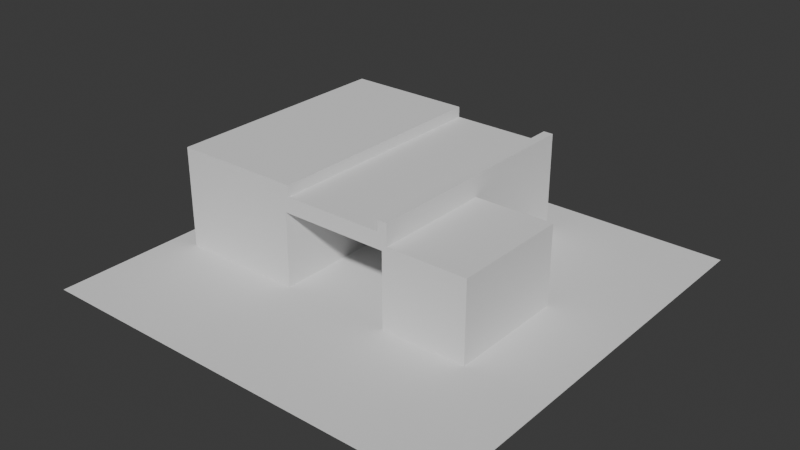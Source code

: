 # Source: 01_ModellingRuins.blend  (saved by Blender 4.3.34; exported with 4.5.12 LTS)
import bpy
from mathutils import Matrix  # noqa: F401  (used for matrix-valued properties, if any)

bpy.ops.wm.read_factory_settings(use_empty=True)
scene = bpy.context.scene
scene.name = 'Scene'

# ---- collections
col_collection = bpy.data.collections.new('Collection'); scene.collection.children.link(col_collection)

# ---- world
world_world = bpy.data.worlds.new('World'); scene.world = world_world
world_world.use_nodes = True; world_world.node_tree.nodes.clear()
_N = world_world.node_tree.nodes; _L = world_world.node_tree.links
n0 = _N.new('ShaderNodeOutputWorld'); n0.name = 'World Output'; n0.location = (300, 300)
n1 = _N.new('ShaderNodeBackground'); n1.name = 'Background'; n1.location = (10, 300)
n1.inputs[0].default_value = (0.05088, 0.05088, 0.05088, 1.0)
_L.new(n1.outputs[0], n0.inputs[0])
n0.is_active_output = True
world_world.color = (0.05088, 0.05088, 0.05088)
world_world.sun_shadow_jitter_overblur = 0.0

# ---- meshes
me_plane = bpy.data.meshes.new('Plane')
me_plane.from_pydata([(-3.985, -3.985, 0.0), (3.985, -3.985, 0.0), (-3.985, 3.985, 0.0), (3.985, 3.985, 0.0)], [], [(0, 1, 3, 2)])
_uv = me_plane.uv_layers.new(name='UVMap')
_uv.uv.foreach_set('vector', [0.0, 0.0, 1.0, 0.0, 1.0, 1.0, 0.0, 1.0])
me_plane.update()
me_plane_001 = bpy.data.meshes.new('Plane.001')
me_plane_001.from_pydata([(-3.498, -1.51, 0.0), (0.9, -1.51, 0.0), (-3.498, 3.01, 0.0), (1.0, 3.01, 0.0), (-3.498, 3.01, 1.5), (-3.498, -1.51, 1.5), (0.9, -1.51, 1.4), (1.0, 3.01, 1.5), (-3.498, 0.7501, 0.0), (1.0, 0.7501, 0.0), (-3.498, 0.7501, 1.5), (1.0, 0.7501, 1.5), (-1.149, -1.51, 0.0), (-1.249, 3.01, 0.0), (-1.149, -1.51, 1.4), (-1.249, 3.01, 1.5), (-1.249, 0.7501, 0.0), (2.5, -1.51, 1.5), (2.5, -1.51, 0.0), (2.5, 0.7501, 0.0), (2.5, 0.7501, 1.5), (-3.498, 0.7501, 1.7), (-3.498, -1.51, 1.7), (-1.249, -1.51, 1.7), (1.0, -1.51, 1.7), (1.0, 0.7501, 1.7), (1.0, 3.01, 1.7), (-1.249, 3.01, 1.7), (-3.498, 3.01, 1.7), (-1.249, -1.51, 0.0), (1.0, -1.51, 0.0), (-1.249, -1.51, 1.5), (1.0, -1.51, 1.5), (-1.149, 1.89, 0.0), (0.9, 1.89, 0.0), (-1.149, 1.89, 1.4), (0.9, 1.89, 1.4), (-1.064, -1.51, 1.5), (0.8152, -1.51, 1.5), (0.8152, 3.01, 0.0), (-1.064, 3.01, 0.0), (0.8152, 3.01, 1.5), (-1.064, 3.01, 1.5), (-1.064, -1.51, 1.7), (0.8152, -1.51, 1.7), (0.8152, 3.01, 1.7), (-1.064, 3.01, 1.7), (0.8152, 0.7501, 1.7), (-1.064, 0.7501, 1.7), (-0.9808, -1.51, 1.4), (0.7316, -1.51, 1.4), (-0.9808, 1.89, 0.0), (0.7316, 1.89, 0.0), (-0.9808, 1.89, 1.4), (0.7316, 1.89, 1.4), (-3.498, 0.7501, 1.9), (-3.498, -1.51, 1.9), (0.8152, -1.51, 1.9), (1.0, -1.51, 1.9), (1.0, 0.7501, 1.9), (1.0, 3.01, 1.9), (-1.249, 3.01, 1.9), (-3.498, 3.01, 1.9), (-1.249, 0.7501, 1.9), (-1.249, -1.51, 1.9), (-1.064, 3.01, 1.9), (-1.064, 0.7501, 1.9), (-1.064, -1.51, 1.9), (0.8152, 3.01, 1.9), (0.8152, 0.7501, 1.9)], [], [(15, 4, 28, 27), (9, 3, 7, 11), (8, 0, 5, 10), (13, 2, 4, 15), (49, 14, 35, 53), (2, 8, 10, 4), (11, 32, 17, 20), (5, 31, 23, 22), (0, 8, 16, 29), (10, 5, 22, 21), (0, 29, 31, 5), (40, 13, 15, 42), (32, 11, 25, 24), (8, 2, 13, 16), (18, 19, 20, 17), (30, 9, 19, 18), (32, 30, 18, 17), (9, 11, 20, 19), (22, 23, 64, 56), (47, 44, 57, 69), (43, 48, 66, 67), (24, 25, 59, 58), (38, 32, 24, 44), (4, 10, 21, 28), (42, 15, 27, 46), (11, 7, 26, 25), (50, 6, 32, 38), (6, 1, 30, 32), (12, 14, 31, 29), (52, 34, 36, 54), (1, 6, 36, 34), (14, 12, 33, 35), (33, 51, 53, 35), (51, 52, 54, 53), (14, 49, 37, 31), (49, 50, 38, 37), (7, 41, 45, 26), (41, 42, 46, 45), (31, 37, 43, 23), (37, 38, 44, 43), (28, 21, 55, 62), (43, 44, 47, 48), (27, 28, 62, 61), (48, 47, 45, 46), (3, 39, 41, 7), (39, 40, 42, 41), (6, 50, 54, 36), (50, 49, 53, 54), (69, 59, 60, 68), (57, 58, 59, 69), (56, 64, 63, 55), (55, 63, 61, 62), (64, 67, 66, 63), (63, 66, 65, 61), (48, 46, 65, 66), (21, 22, 56, 55), (23, 43, 67, 64), (46, 27, 61, 65), (45, 47, 69, 68), (44, 24, 58, 57), (25, 26, 60, 59), (26, 45, 68, 60), (3, 9, 30, 1, 34, 52, 51, 33, 12, 29, 16, 13, 40, 39)])
_uv = me_plane_001.uv_layers.new(name='UVMap')
_uv.uv.foreach_set('vector', [0.5, 1.0, 0.0, 1.0, 0.0, 1.0, 0.5, 1.0, 1.0, 0.5, 1.0, 1.0, 1.0, 1.0, 1.0, 0.5, 0.0, 0.5, 0.0, 0.0, 0.0, 0.0, 0.0, 0.5, 0.5, 1.0, 0.0, 1.0, 0.0, 1.0, 0.5, 1.0, 0.6741, 0.0, 0.5222, 0.0, 0.5222, 0.0, 0.6741, 0.0, 0.0, 1.0, 0.0, 0.5, 0.0, 0.5, 0.0, 1.0, 1.0, 0.5, 1.0, 0.0, 1.0, 0.0, 1.0, 0.5, 0.0, 0.0, 0.5, 0.0, 0.5, 0.0, 0.0, 0.0, 0.0, 0.0, 0.0, 0.5, 0.5, 0.5, 0.5, 0.0, 0.0, 0.5, 0.0, 0.0, 0.0, 0.0, 0.0, 0.5, 0.0, 0.0, 0.5, 0.0, 0.5, 0.0, 0.0, 0.0, 0.6667, 1.0, 0.5, 1.0, 0.5, 1.0, 0.6667, 1.0, 1.0, 0.0, 1.0, 0.5, 1.0, 0.5, 1.0, 0.0, 0.0, 0.5, 0.0, 1.0, 0.5, 1.0, 0.5, 0.5, 1.0, 0.0, 1.0, 0.5, 1.0, 0.5, 1.0, 0.0, 1.0, 0.0, 1.0, 0.5, 1.0, 0.5, 1.0, 0.0, 1.0, 0.0, 1.0, 0.0, 1.0, 0.0, 1.0, 0.0, 1.0, 0.5, 1.0, 0.5, 1.0, 0.5, 1.0, 0.5, 0.0, 0.0, 0.5, 0.0, 0.5, 0.0, 0.0, 0.0, 0.8333, 0.5, 0.8333, 0.0, 0.8333, 0.0, 0.8333, 0.5, 0.6667, 0.0, 0.6667, 0.5, 0.6667, 0.5, 0.6667, 0.0, 1.0, 0.0, 1.0, 0.5, 1.0, 0.5, 1.0, 0.0, 0.8333, 0.0, 1.0, 0.0, 1.0, 0.0, 0.8333, 0.0, 0.0, 1.0, 0.0, 0.5, 0.0, 0.5, 0.0, 1.0, 0.6667, 1.0, 0.5, 1.0, 0.5, 1.0, 0.6667, 1.0, 1.0, 0.5, 1.0, 1.0, 1.0, 1.0, 1.0, 0.5, 0.8259, 0.0, 0.9778, 0.0, 1.0, 0.0, 0.8333, 0.0, 0.9778, 0.0, 0.9778, 0.0, 1.0, 0.0, 1.0, 0.0, 0.5222, 0.0, 0.5222, 0.0, 0.5, 0.0, 0.5, 0.0, 0.8259, 0.0, 0.9778, 0.0, 0.9778, 0.0, 0.8259, 0.0, 0.9778, 0.0, 0.9778, 0.0, 0.9778, 0.0, 0.9778, 0.0, 0.5222, 0.0, 0.5222, 0.0, 0.5222, 0.0, 0.5222, 0.0, 0.5222, 0.0, 0.6741, 0.0, 0.6741, 0.0, 0.5222, 0.0, 0.6741, 0.0, 0.8259, 0.0, 0.8259, 0.0, 0.6741, 0.0, 0.5222, 0.0, 0.6741, 0.0, 0.6667, 0.0, 0.5, 0.0, 0.6741, 0.0, 0.8259, 0.0, 0.8333, 0.0, 0.6667, 0.0, 1.0, 1.0, 0.8333, 1.0, 0.8333, 1.0, 1.0, 1.0, 0.8333, 1.0, 0.6667, 1.0, 0.6667, 1.0, 0.8333, 1.0, 0.5, 0.0, 0.6667, 0.0, 0.6667, 0.0, 0.5, 0.0, 0.6667, 0.0, 0.8333, 0.0, 0.8333, 0.0, 0.6667, 0.0, 0.0, 1.0, 0.0, 0.5, 0.0, 0.5, 0.0, 1.0, 0.6667, 0.0, 0.8333, 0.0, 0.8333, 0.5, 0.6667, 0.5, 0.5, 1.0, 0.0, 1.0, 0.0, 1.0, 0.5, 1.0, 0.6667, 0.5, 0.8333, 0.5, 0.8333, 1.0, 0.6667, 1.0, 1.0, 1.0, 0.8333, 1.0, 0.8333, 1.0, 1.0, 1.0, 0.8333, 1.0, 0.6667, 1.0, 0.6667, 1.0, 0.8333, 1.0, 0.9778, 0.0, 0.8259, 0.0, 0.8259, 0.0, 0.9778, 0.0, 0.8259, 0.0, 0.6741, 0.0, 0.6741, 0.0, 0.8259, 0.0, 0.8333, 0.5, 1.0, 0.5, 1.0, 1.0, 0.8333, 1.0, 0.8333, 0.0, 1.0, 0.0, 1.0, 0.5, 0.8333, 0.5, 0.0, 0.0, 0.5, 0.0, 0.5, 0.5, 0.0, 0.5, 0.0, 0.5, 0.5, 0.5, 0.5, 1.0, 0.0, 1.0, 0.5, 0.0, 0.6667, 0.0, 0.6667, 0.5, 0.5, 0.5, 0.5, 0.5, 0.6667, 0.5, 0.6667, 1.0, 0.5, 1.0, 0.6667, 0.5, 0.6667, 1.0, 0.6667, 1.0, 0.6667, 0.5, 0.0, 0.5, 0.0, 0.0, 0.0, 0.0, 0.0, 0.5, 0.5, 0.0, 0.6667, 0.0, 0.6667, 0.0, 0.5, 0.0, 0.6667, 1.0, 0.5, 1.0, 0.5, 1.0, 0.6667, 1.0, 0.8333, 1.0, 0.8333, 0.5, 0.8333, 0.5, 0.8333, 1.0, 0.8333, 0.0, 1.0, 0.0, 1.0, 0.0, 0.8333, 0.0, 1.0, 0.5, 1.0, 1.0, 1.0, 1.0, 1.0, 0.5, 1.0, 1.0, 0.8333, 1.0, 0.8333, 1.0, 1.0, 1.0, 1.0, 1.0, 1.0, 0.5, 1.0, 0.0, 0.9778, 0.0, 0.9778, 0.0, 0.8259, 0.0, 0.6741, 0.0, 0.5222, 0.0, 0.5222, 0.0, 0.5, 0.0, 0.5, 0.5, 0.5, 1.0, 0.6667, 1.0, 0.8333, 1.0])
me_plane_001.update()

# ---- objects
ob_ground = bpy.data.objects.new('Ground', me_plane)
ob_ruin = bpy.data.objects.new('Ruin', me_plane_001)

# ---- transforms, parenting, visibility, modifiers, constraints
ob_ground.location = (0.0, 0.0, 0.0)
ob_ruin.location = (0.0, 0.0, 0.0)

# ---- collection membership
col_collection.objects.link(ob_ground)
col_collection.objects.link(ob_ruin)

# ---- scene / render settings (as saved in the file)
scene.frame_start = 1; scene.frame_end = 250; scene.frame_set(1)
scene.render.engine = 'BLENDER_EEVEE_NEXT'
bpy.context.view_layer.update()

# ---- added for rendering (the .blend has no active camera and no usable light): camera, sun
cam_auto = bpy.data.cameras.new('AutoCamera')
cam_auto.lens = 50.0
cam_auto.sensor_width = 36.0
cam_auto.clip_end = 1000.0
ob_auto_camera = bpy.data.objects.new('AutoCamera', cam_auto)
scene.collection.objects.link(ob_auto_camera)
ob_auto_camera.location = (10.5752, -12.6902, 9.4102)
ob_auto_camera.rotation_euler = (1.09748, -7.21219e-08, 0.694738)
scene.camera = ob_auto_camera
light_auto_sun = bpy.data.lights.new('AutoSun', 'SUN')
light_auto_sun.energy = 3.0
light_auto_sun.angle = 0.0523599
ob_auto_sun = bpy.data.objects.new('AutoSun', light_auto_sun)
scene.collection.objects.link(ob_auto_sun)
ob_auto_sun.rotation_euler = (0.872665, 0.174533, 0.523599)
bpy.context.view_layer.update()

